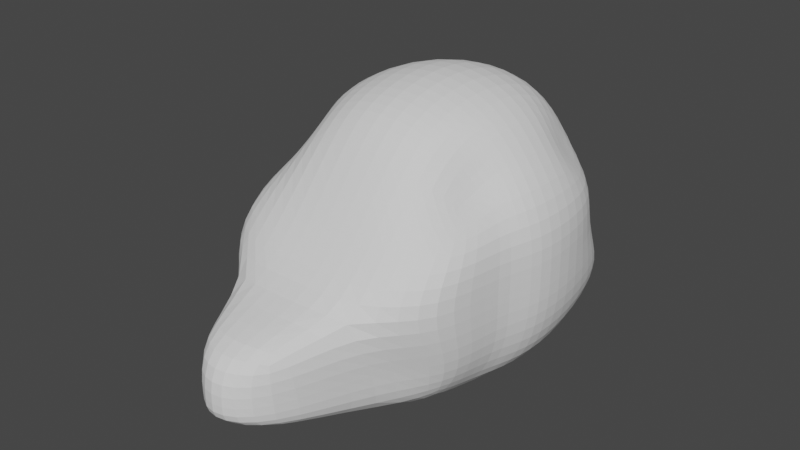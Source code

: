 # Source: parts_head_b9_fox.blend  (saved by Blender 3.4.6; exported with 4.5.12 LTS)
import bpy
from mathutils import Matrix  # noqa: F401  (used for matrix-valued properties, if any)

bpy.ops.wm.read_factory_settings(use_empty=True)
scene = bpy.context.scene
scene.name = 'Scene'

# ---- collections
col_collection = bpy.data.collections.new('Collection'); scene.collection.children.link(col_collection)

# ---- world
world_world = bpy.data.worlds.new('World'); scene.world = world_world
world_world.use_nodes = True; world_world.node_tree.nodes.clear()
_N = world_world.node_tree.nodes; _L = world_world.node_tree.links
n0 = _N.new('ShaderNodeOutputWorld'); n0.name = 'World Output'; n0.location = (300, 300)
n1 = _N.new('ShaderNodeBackground'); n1.name = 'Background'; n1.location = (10, 300)
n1.inputs[0].default_value = (0.05088, 0.05088, 0.05088, 1.0)
_L.new(n1.outputs[0], n0.inputs[0])
n0.is_active_output = True
world_world.color = (0.05088, 0.05088, 0.05088)
world_world.use_sun_shadow = False
world_world.sun_shadow_jitter_overblur = 0.0

# ---- meshes
me_x = bpy.data.meshes.new('立方体')
me_x.from_pydata([(-0.7192, -0.8074, -0.7955), (-0.6995, -0.4094, 0.6777), (-0.6915, 1.254, -0.7955), (-0.6717, 0.7881, 0.7093), (0.7324, -0.7592, -0.8296), (0.6337, -0.3613, 0.6521), (0.7139, 1.196, -0.8296), (0.6152, 0.7303, 0.6837), (0.0, 1.639, -1.0), (0.0, 1.173, 1.246), (0.0, -1.0, -1.0), (-2.166e-17, -0.602, 1.214), (-0.8487, 0.0, -0.9534), (-0.8289, -2.968e-10, 1.015), (0.8618, 0.0, -0.9875), (0.7631, -1e-09, 0.989), (0.0, 0.0, 1.551), (0.0, 0.0, -1.158), (-0.8289, 0.5, 1.015), (0.8618, 0.5, -0.9875), (-0.8487, 0.5, -0.9534), (0.7631, 0.5, 0.989), (0.0, 0.5, 1.551), (0.0, 0.5, -1.158), (-0.7192, -0.3074, -0.9534), (0.6337, -0.1238, 0.8627), (-2.166e-17, -0.3645, 1.425), (0.0, -0.5, -1.158), (-0.6995, -0.1719, 0.8883), (0.7324, -0.2592, -0.9875), (-0.5, 1.466, -1.0), (-0.5, -0.602, 1.044), (-0.5, 1.0, 1.076), (-0.5, -1.0, -1.0), (-0.5, 0.0, -1.158), (-0.5, 0.0, 1.381), (-0.5, 0.5, 1.381), (-0.5, 0.5, -1.158), (-0.5, -0.5, -1.158), (-0.5, -0.3645, 1.255), (0.5, 1.0, 1.076), (0.5, -1.0, -1.0), (0.5, 1.466, -1.0), (0.5, -0.602, 1.044), (0.5, 0.0, 1.381), (0.5, 0.0, -1.158), (0.5, 0.5, -1.158), (0.5, 0.5, 1.381), (0.5, -0.3645, 1.255), (0.5, -0.5, -1.158), (-0.8705, -1.07, 0.1053), (-0.8428, 0.9998, 0.0), (0.852, 0.942, 0.0), (0.8705, -1.022, 0.1053), (0.0, -1.349, 0.1053), (0.0, 1.385, 0.0), (1.0, 0.0, 0.0), (-1.0, 0.0, 0.0), (1.0, 0.5, 0.0), (-1.0, 0.5, 0.0), (-0.8705, -0.3074, 0.0), (0.8705, -0.2592, 0.0), (-0.5, 1.212, 0.0), (-0.5, -1.349, 0.1053), (0.5, -1.349, 0.1053), (0.5, 1.212, 0.0), (-0.8705, -0.8074, 0.5), (-0.8428, 0.9998, 0.5), (0.852, 0.942, 0.5), (0.8705, -0.7592, 0.5), (0.0, -1.0, 0.5), (0.0, 1.385, 0.5), (1.0, 0.0, 0.5), (-1.0, 0.0, 0.5), (1.0, 0.5, 0.5), (-1.0, 0.5, 0.5), (-0.8705, -0.3074, 0.5), (0.8705, -0.2592, 0.5), (-0.5, 1.212, 0.5), (-0.5, -1.0, 0.5), (0.5, -1.0, 0.5), (0.5, 1.212, 0.5), (-0.8428, 1.271, -0.5), (0.852, 1.213, -0.5), (0.8705, -0.7592, -0.5), (0.0, 1.656, -0.5), (1.0, 0.0, -0.5), (-1.0, 0.0, -0.5), (1.0, 0.5, -0.5), (-1.0, 0.5, -0.5), (-0.8705, -0.3074, -0.5), (0.8705, -0.2592, -0.5), (-0.5, 1.483, -0.5), (-0.5, -1.0, -0.5), (0.5, -1.0, -0.5), (0.5, 1.483, -0.5), (-0.8705, -0.8074, -0.5), (-0.2596, -1.899, -0.6631), (0.0, -2.091, -0.6631), (0.0, -2.091, -0.5), (-0.2596, -1.899, -0.5), (0.315, -1.899, -0.6631), (0.315, -1.899, -0.5), (0.0, -2.091, 0.0), (-0.2596, -1.899, 0.0), (0.315, -1.899, 0.0)], [], [(75, 18, 3, 67), (81, 40, 7, 68), (77, 25, 5, 69), (79, 31, 1, 66), (49, 29, 4, 41), (39, 28, 1, 31), (48, 26, 11, 43), (38, 27, 10, 33), (80, 43, 11, 70), (78, 32, 9, 71), (37, 23, 17, 34), (47, 22, 16, 44), (36, 18, 13, 35), (46, 19, 14, 45), (74, 21, 15, 72), (76, 28, 13, 73), (68, 7, 21, 74), (42, 6, 19, 46), (32, 3, 18, 36), (40, 9, 22, 47), (30, 8, 23, 37), (73, 13, 18, 75), (66, 1, 28, 76), (34, 17, 27, 38), (44, 16, 26, 48), (35, 13, 28, 39), (45, 14, 29, 49), (72, 15, 25, 77), (16, 35, 39, 26), (12, 34, 38, 24), (2, 30, 37, 20), (9, 32, 36, 22), (22, 36, 35, 16), (20, 37, 34, 12), (67, 3, 32, 78), (24, 38, 33, 0), (26, 39, 31, 11), (70, 11, 31, 79), (17, 45, 49, 27), (15, 44, 48, 25), (7, 40, 47, 21), (8, 42, 46, 23), (23, 46, 45, 17), (21, 47, 44, 15), (69, 5, 43, 80), (25, 48, 43, 5), (27, 49, 41, 10), (71, 9, 40, 81), (85, 55, 65, 95), (84, 53, 64, 94), (41, 94, 102, 101), (82, 51, 62, 92), (86, 56, 61, 91), (96, 50, 60, 90), (87, 57, 59, 89), (83, 52, 58, 88), (90, 60, 57, 87), (88, 58, 56, 86), (92, 62, 55, 85), (54, 63, 104, 103), (93, 63, 50, 96), (91, 61, 53, 84), (95, 65, 52, 83), (89, 59, 51, 82), (55, 71, 81, 65), (53, 69, 80, 64), (54, 70, 79, 63), (51, 67, 78, 62), (56, 72, 77, 61), (50, 66, 76, 60), (57, 73, 75, 59), (52, 68, 74, 58), (60, 76, 73, 57), (58, 74, 72, 56), (62, 78, 71, 55), (64, 80, 70, 54), (63, 79, 66, 50), (61, 77, 69, 53), (65, 81, 68, 52), (59, 75, 67, 51), (20, 89, 82, 2), (42, 95, 83, 6), (29, 91, 84, 4), (33, 93, 96, 0), (94, 64, 105, 102), (30, 92, 85, 8), (19, 88, 86, 14), (24, 90, 87, 12), (6, 83, 88, 19), (12, 87, 89, 20), (0, 96, 90, 24), (14, 86, 91, 29), (2, 82, 92, 30), (33, 10, 98, 97), (4, 84, 94, 41), (8, 85, 95, 42), (99, 103, 104, 100), (102, 105, 103, 99), (101, 102, 99, 98), (98, 99, 100, 97), (64, 54, 103, 105), (10, 41, 101, 98), (93, 33, 97, 100), (63, 93, 100, 104)])
_uv = me_x.uv_layers.new(name='UVマップ')
_uv.uv.foreach_set('vector', [0.5625, 0.1875, 0.625, 0.1875, 0.625, 0.25, 0.5625, 0.25, 0.5625, 0.4375, 0.625, 0.4375, 0.625, 0.5, 0.5625, 0.5, 0.5625, 0.6875, 0.625, 0.6875, 0.625, 0.75, 0.5625, 0.75, 0.5625, 0.9375, 0.625, 0.9375, 0.625, 1.0, 0.5625, 1.0, 0.3125, 0.6875, 0.375, 0.6875, 0.375, 0.75, 0.3125, 0.75, 0.8125, 0.6875, 0.875, 0.6875, 0.875, 0.75, 0.8125, 0.75, 0.6875, 0.6875, 0.75, 0.6875, 0.75, 0.75, 0.6875, 0.75, 0.1875, 0.6875, 0.25, 0.6875, 0.25, 0.75, 0.1875, 0.75, 0.5625, 0.8125, 0.625, 0.8125, 0.625, 0.875, 0.5625, 0.875, 0.5625, 0.3125, 0.625, 0.3125, 0.625, 0.375, 0.5625, 0.375, 0.1875, 0.5625, 0.25, 0.5625, 0.25, 0.625, 0.1875, 0.625, 0.6875, 0.5625, 0.75, 0.5625, 0.75, 0.625, 0.6875, 0.625, 0.8125, 0.5625, 0.875, 0.5625, 0.875, 0.625, 0.8125, 0.625, 0.3125, 0.5625, 0.375, 0.5625, 0.375, 0.625, 0.3125, 0.625, 0.5625, 0.5625, 0.625, 0.5625, 0.625, 0.625, 0.5625, 0.625, 0.5625, 0.0625, 0.625, 0.0625, 0.625, 0.125, 0.5625, 0.125, 0.5625, 0.5, 0.625, 0.5, 0.625, 0.5625, 0.5625, 0.5625, 0.3125, 0.5, 0.375, 0.5, 0.375, 0.5625, 0.3125, 0.5625, 0.8125, 0.5, 0.875, 0.5, 0.875, 0.5625, 0.8125, 0.5625, 0.6875, 0.5, 0.75, 0.5, 0.75, 0.5625, 0.6875, 0.5625, 0.1875, 0.5, 0.25, 0.5, 0.25, 0.5625, 0.1875, 0.5625, 0.5625, 0.125, 0.625, 0.125, 0.625, 0.1875, 0.5625, 0.1875, 0.5625, 0.0, 0.625, 0.0, 0.625, 0.0625, 0.5625, 0.0625, 0.1875, 0.625, 0.25, 0.625, 0.25, 0.6875, 0.1875, 0.6875, 0.6875, 0.625, 0.75, 0.625, 0.75, 0.6875, 0.6875, 0.6875, 0.8125, 0.625, 0.875, 0.625, 0.875, 0.6875, 0.8125, 0.6875, 0.3125, 0.625, 0.375, 0.625, 0.375, 0.6875, 0.3125, 0.6875, 0.5625, 0.625, 0.625, 0.625, 0.625, 0.6875, 0.5625, 0.6875, 0.75, 0.625, 0.8125, 0.625, 0.8125, 0.6875, 0.75, 0.6875, 0.125, 0.625, 0.1875, 0.625, 0.1875, 0.6875, 0.125, 0.6875, 0.125, 0.5, 0.1875, 0.5, 0.1875, 0.5625, 0.125, 0.5625, 0.75, 0.5, 0.8125, 0.5, 0.8125, 0.5625, 0.75, 0.5625, 0.75, 0.5625, 0.8125, 0.5625, 0.8125, 0.625, 0.75, 0.625, 0.125, 0.5625, 0.1875, 0.5625, 0.1875, 0.625, 0.125, 0.625, 0.5625, 0.25, 0.625, 0.25, 0.625, 0.3125, 0.5625, 0.3125, 0.125, 0.6875, 0.1875, 0.6875, 0.1875, 0.75, 0.125, 0.75, 0.75, 0.6875, 0.8125, 0.6875, 0.8125, 0.75, 0.75, 0.75, 0.5625, 0.875, 0.625, 0.875, 0.625, 0.9375, 0.5625, 0.9375, 0.25, 0.625, 0.3125, 0.625, 0.3125, 0.6875, 0.25, 0.6875, 0.625, 0.625, 0.6875, 0.625, 0.6875, 0.6875, 0.625, 0.6875, 0.625, 0.5, 0.6875, 0.5, 0.6875, 0.5625, 0.625, 0.5625, 0.25, 0.5, 0.3125, 0.5, 0.3125, 0.5625, 0.25, 0.5625, 0.25, 0.5625, 0.3125, 0.5625, 0.3125, 0.625, 0.25, 0.625, 0.625, 0.5625, 0.6875, 0.5625, 0.6875, 0.625, 0.625, 0.625, 0.5625, 0.75, 0.625, 0.75, 0.625, 0.8125, 0.5625, 0.8125, 0.625, 0.6875, 0.6875, 0.6875, 0.6875, 0.75, 0.625, 0.75, 0.25, 0.6875, 0.3125, 0.6875, 0.3125, 0.75, 0.25, 0.75, 0.5625, 0.375, 0.625, 0.375, 0.625, 0.4375, 0.5625, 0.4375, 0.4375, 0.375, 0.5, 0.375, 0.5, 0.4375, 0.4375, 0.4375, 0.4375, 0.75, 0.5, 0.75, 0.5, 0.8125, 0.4375, 0.8125, 0.375, 0.8125, 0.4375, 0.8125, 0.4375, 0.8125, 0.375, 0.8125, 0.4375, 0.25, 0.5, 0.25, 0.5, 0.3125, 0.4375, 0.3125, 0.4375, 0.625, 0.5, 0.625, 0.5, 0.6875, 0.4375, 0.6875, 0.4375, 0.0, 0.5, 0.0, 0.5, 0.0625, 0.4375, 0.0625, 0.4375, 0.125, 0.5, 0.125, 0.5, 0.1875, 0.4375, 0.1875, 0.4375, 0.5, 0.5, 0.5, 0.5, 0.5625, 0.4375, 0.5625, 0.4375, 0.0625, 0.5, 0.0625, 0.5, 0.125, 0.4375, 0.125, 0.4375, 0.5625, 0.5, 0.5625, 0.5, 0.625, 0.4375, 0.625, 0.4375, 0.3125, 0.5, 0.3125, 0.5, 0.375, 0.4375, 0.375, 0.5, 0.875, 0.5, 0.9375, 0.5, 0.9375, 0.5, 0.875, 0.4375, 0.9375, 0.5, 0.9375, 0.5, 1.0, 0.4375, 1.0, 0.4375, 0.6875, 0.5, 0.6875, 0.5, 0.75, 0.4375, 0.75, 0.4375, 0.4375, 0.5, 0.4375, 0.5, 0.5, 0.4375, 0.5, 0.4375, 0.1875, 0.5, 0.1875, 0.5, 0.25, 0.4375, 0.25, 0.5, 0.375, 0.5625, 0.375, 0.5625, 0.4375, 0.5, 0.4375, 0.5, 0.75, 0.5625, 0.75, 0.5625, 0.8125, 0.5, 0.8125, 0.5, 0.875, 0.5625, 0.875, 0.5625, 0.9375, 0.5, 0.9375, 0.5, 0.25, 0.5625, 0.25, 0.5625, 0.3125, 0.5, 0.3125, 0.5, 0.625, 0.5625, 0.625, 0.5625, 0.6875, 0.5, 0.6875, 0.5, 0.0, 0.5625, 0.0, 0.5625, 0.0625, 0.5, 0.0625, 0.5, 0.125, 0.5625, 0.125, 0.5625, 0.1875, 0.5, 0.1875, 0.5, 0.5, 0.5625, 0.5, 0.5625, 0.5625, 0.5, 0.5625, 0.5, 0.0625, 0.5625, 0.0625, 0.5625, 0.125, 0.5, 0.125, 0.5, 0.5625, 0.5625, 0.5625, 0.5625, 0.625, 0.5, 0.625, 0.5, 0.3125, 0.5625, 0.3125, 0.5625, 0.375, 0.5, 0.375, 0.5, 0.8125, 0.5625, 0.8125, 0.5625, 0.875, 0.5, 0.875, 0.5, 0.9375, 0.5625, 0.9375, 0.5625, 1.0, 0.5, 1.0, 0.5, 0.6875, 0.5625, 0.6875, 0.5625, 0.75, 0.5, 0.75, 0.5, 0.4375, 0.5625, 0.4375, 0.5625, 0.5, 0.5, 0.5, 0.5, 0.1875, 0.5625, 0.1875, 0.5625, 0.25, 0.5, 0.25, 0.375, 0.1875, 0.4375, 0.1875, 0.4375, 0.25, 0.375, 0.25, 0.375, 0.4375, 0.4375, 0.4375, 0.4375, 0.5, 0.375, 0.5, 0.375, 0.6875, 0.4375, 0.6875, 0.4375, 0.75, 0.375, 0.75, 0.375, 0.9375, 0.4375, 0.9375, 0.4375, 1.0, 0.375, 1.0, 0.4375, 0.8125, 0.5, 0.8125, 0.5, 0.8125, 0.4375, 0.8125, 0.375, 0.3125, 0.4375, 0.3125, 0.4375, 0.375, 0.375, 0.375, 0.375, 0.5625, 0.4375, 0.5625, 0.4375, 0.625, 0.375, 0.625, 0.375, 0.0625, 0.4375, 0.0625, 0.4375, 0.125, 0.375, 0.125, 0.375, 0.5, 0.4375, 0.5, 0.4375, 0.5625, 0.375, 0.5625, 0.375, 0.125, 0.4375, 0.125, 0.4375, 0.1875, 0.375, 0.1875, 0.375, 0.0, 0.4375, 0.0, 0.4375, 0.0625, 0.375, 0.0625, 0.375, 0.625, 0.4375, 0.625, 0.4375, 0.6875, 0.375, 0.6875, 0.375, 0.25, 0.4375, 0.25, 0.4375, 0.3125, 0.375, 0.3125, 0.1875, 0.75, 0.25, 0.75, 0.25, 0.75, 0.1875, 0.75, 0.375, 0.75, 0.4375, 0.75, 0.4375, 0.8125, 0.375, 0.8125, 0.375, 0.375, 0.4375, 0.375, 0.4375, 0.4375, 0.375, 0.4375, 0.4375, 0.875, 0.5, 0.875, 0.5, 0.9375, 0.4375, 0.9375, 0.4375, 0.8125, 0.5, 0.8125, 0.5, 0.875, 0.4375, 0.875, 0.375, 0.8125, 0.4375, 0.8125, 0.4375, 0.875, 0.375, 0.875, 0.375, 0.875, 0.4375, 0.875, 0.4375, 0.9375, 0.375, 0.9375, 0.5, 0.8125, 0.5, 0.875, 0.5, 0.875, 0.5, 0.8125, 0.25, 0.75, 0.3125, 0.75, 0.3125, 0.75, 0.25, 0.75, 0.4375, 0.9375, 0.375, 0.9375, 0.375, 0.9375, 0.4375, 0.9375, 0.5, 0.9375, 0.4375, 0.9375, 0.4375, 0.9375, 0.5, 0.9375])
me_x.update()

# ---- objects
ob_x = bpy.data.objects.new('立方体', me_x)

# ---- transforms, parenting, visibility, modifiers, constraints
ob_x.location = (0.0, 0.0, 0.0)
ob_x.scale = (12.18, 11.69, 9.403)
_m = ob_x.modifiers.new('細分化', 'SUBSURF')

# ---- collection membership
col_collection.objects.link(ob_x)

# ---- scene / render settings (as saved in the file)
scene.frame_start = 1; scene.frame_end = 250; scene.frame_set(1)
scene.render.engine = 'CYCLES'
scene.cycles.sampling_pattern = 'TABULATED_SOBOL'
scene.cycles.use_light_tree = False
scene.view_settings.view_transform = 'Filmic'
bpy.context.view_layer.update()

# ---- added for rendering (the .blend has no active camera and no usable light): camera, sun
cam_auto = bpy.data.cameras.new('AutoCamera')
cam_auto.lens = 50.0
cam_auto.sensor_width = 36.0
cam_auto.clip_end = 1000.0
ob_auto_camera = bpy.data.objects.new('AutoCamera', cam_auto)
scene.collection.objects.link(ob_auto_camera)
ob_auto_camera.location = (52.0239, -64.9735, 43.469)
ob_auto_camera.rotation_euler = (1.09748, -7.21219e-08, 0.694738)
scene.camera = ob_auto_camera
light_auto_sun = bpy.data.lights.new('AutoSun', 'SUN')
light_auto_sun.energy = 3.0
light_auto_sun.angle = 0.0523599
ob_auto_sun = bpy.data.objects.new('AutoSun', light_auto_sun)
scene.collection.objects.link(ob_auto_sun)
ob_auto_sun.rotation_euler = (0.872665, 0.174533, 0.523599)
bpy.context.view_layer.update()
